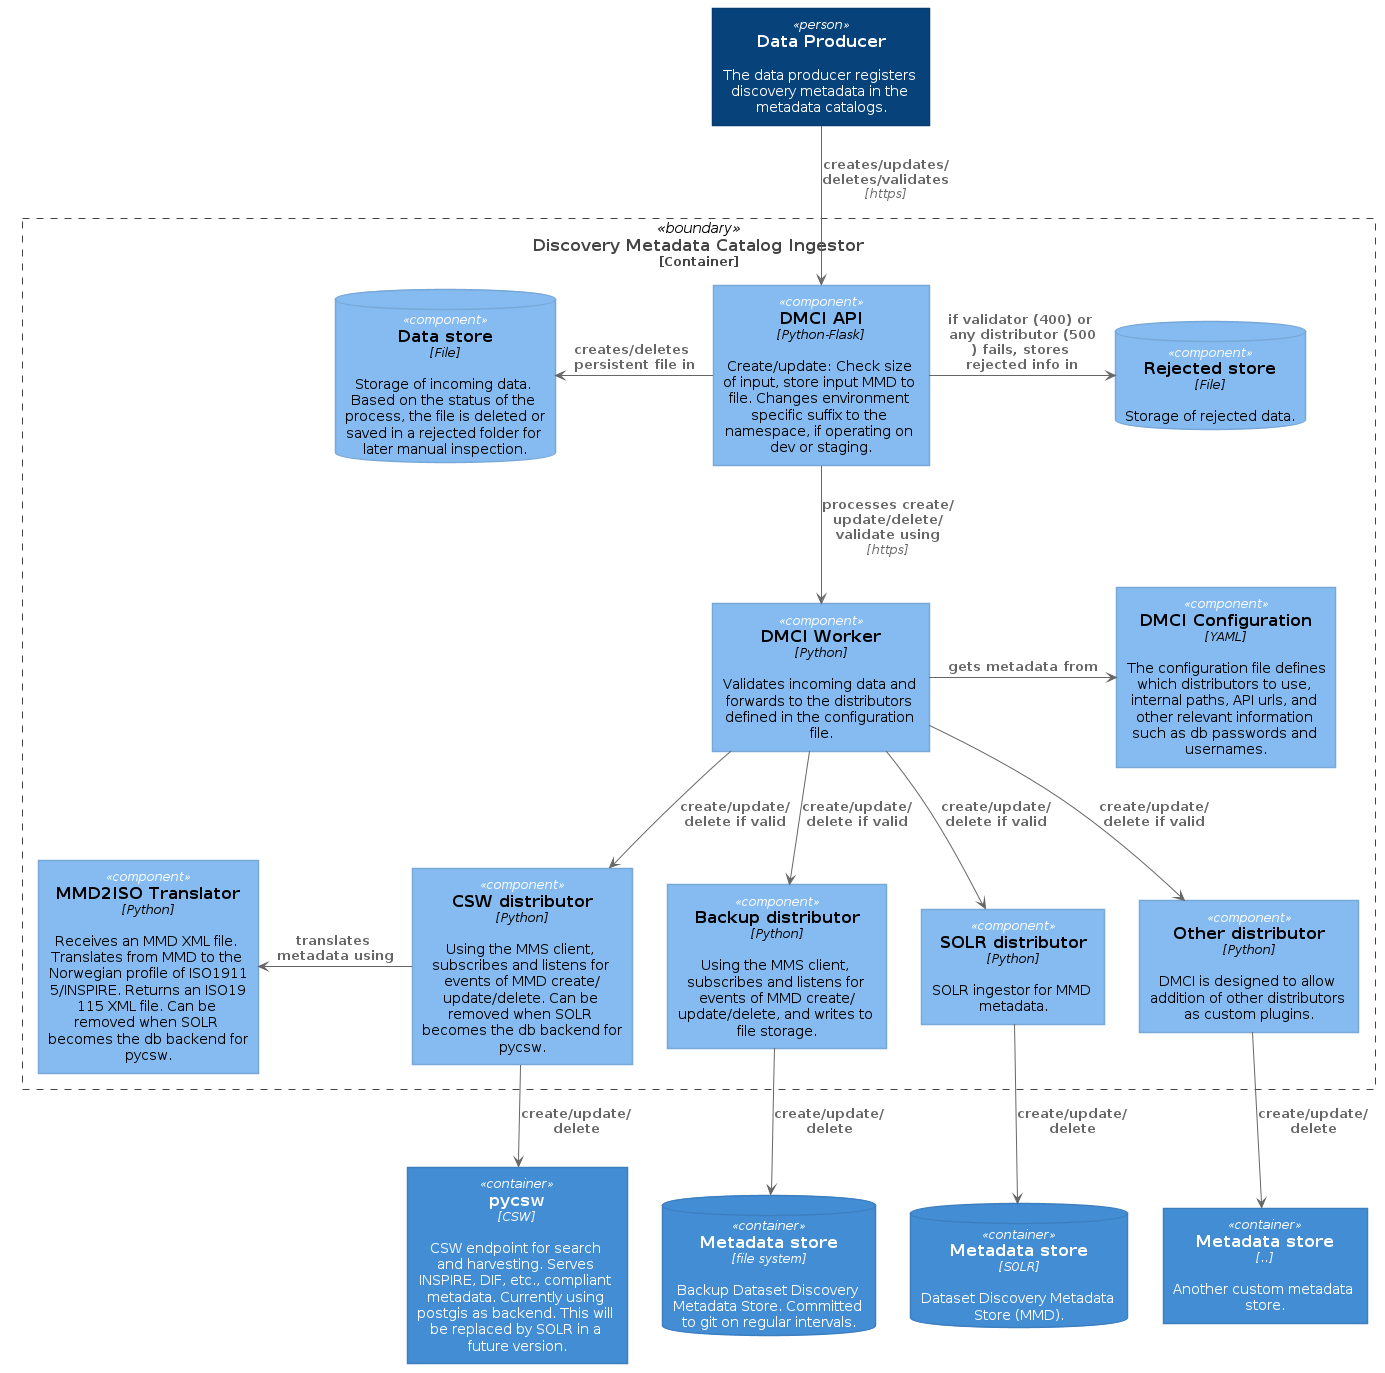

The diagram above was rendered by PlantUML. Its source (embedded in the PNG):
@startuml dmci-component-diagram





skinparam defaultTextAlignment center

skinparam wrapWidth 200
skinparam maxMessageSize 150

skinparam rectangle {
    StereotypeFontSize 12
    shadowing false
}

skinparam database {
    StereotypeFontSize 12
    shadowing false
}

skinparam Arrow {
    Color #666666
    FontColor #666666
    FontSize 12
}

skinparam rectangle<<boundary>> {
    Shadowing false
    StereotypeFontSize 0
    FontColor #444444
    BorderColor #444444
    BorderStyle dashed
}






















skinparam rectangle<<person>> {
    StereotypeFontColor #FFFFFF
    FontColor #FFFFFF
    BackgroundColor #08427B
    BorderColor #073B6F
}

skinparam rectangle<<external_person>> {
    StereotypeFontColor #FFFFFF
    FontColor #FFFFFF
    BackgroundColor #686868
    BorderColor #8A8A8A
}

skinparam rectangle<<system>> {
    StereotypeFontColor #FFFFFF
    FontColor #FFFFFF
    BackgroundColor #1168BD
    BorderColor #3C7FC0
}

skinparam rectangle<<external_system>> {
    StereotypeFontColor #FFFFFF
    FontColor #FFFFFF
    BackgroundColor #999999
    BorderColor #8A8A8A
}

skinparam database<<system>> {
    StereotypeFontColor #FFFFFF
    FontColor #FFFFFF
    BackgroundColor #1168BD
    BorderColor #3C7FC0
}

skinparam database<<external_system>> {
    StereotypeFontColor #FFFFFF
    FontColor #FFFFFF
    BackgroundColor #999999
    BorderColor #8A8A8A
}
















skinparam rectangle<<container>> {
    StereotypeFontColor #FFFFFF
    FontColor #FFFFFF
    BackgroundColor #438DD5
    BorderColor #3C7FC0
}

skinparam database<<container>> {
    StereotypeFontColor #FFFFFF
    FontColor #FFFFFF
    BackgroundColor #438DD5
    BorderColor #3C7FC0
}












skinparam rectangle<<component>> {
    StereotypeFontColor #FFFFFF
    FontColor #000000
    BackgroundColor #85BBF0
    BorderColor #78A8D8
}

skinparam database<<component>> {
    StereotypeFontColor #FFFFFF
    FontColor #000000
    BackgroundColor #85BBF0
    BorderColor #78A8D8
}






rectangle "==Data Producer\n\n The data producer registers discovery metadata in the metadata catalogs." <<person>> as producer

database "==Metadata store\n//<size:12>[file system]</size>//\n\n Backup Dataset Discovery Metadata Store. Committed to git on regular intervals." <<container>> as file
database "==Metadata store\n//<size:12>[SOLR]</size>//\n\n Dataset Discovery Metadata Store (MMD)." <<container>> as solr
rectangle "==pycsw\n//<size:12>[CSW]</size>//\n\n CSW endpoint for search and harvesting. Serves INSPIRE, DIF, etc., compliant metadata. Currently using postgis as backend. This will be replaced by SOLR in a future version." <<container>> as csapi
rectangle "==Metadata store\n//<size:12>[..]</size>//\n\n Another custom metadata store." <<container>> as other

rectangle "==Discovery Metadata Catalog Ingestor\n<size:12>[Container]</size>" <<boundary>> as dmci{
  rectangle "==DMCI API\n//<size:12>[Python-Flask]</size>//\n\n Create/update: Check size of input, store input MMD to file. Changes environment specific suffix to the namespace, if operating on dev or staging." <<component>> as api

  database "==Data store\n//<size:12>[File]</size>//\n\n Storage of incoming data. Based on the status of the process, the file is deleted or saved in a rejected folder for later manual inspection." <<component>> as db

  rectangle "==DMCI Worker\n//<size:12>[Python]</size>//\n\n Validates incoming data and forwards to the distributors defined in the configuration file." <<component>> as worker

  rectangle "==DMCI Configuration\n//<size:12>[YAML]</size>//\n\n The configuration file defines which distributors to use, internal paths, API urls, and other relevant information such as db passwords and usernames." <<component>> as config

  rectangle "==Backup distributor\n//<size:12>[Python]</size>//\n\n Using the MMS client, subscribes and listens for events of MMD create/update/delete, and writes to file storage." <<component>> as filedist
  rectangle "==SOLR distributor\n//<size:12>[Python]</size>//\n\n SOLR ingestor for MMD metadata." <<component>> as solrdist
  rectangle "==CSW distributor\n//<size:12>[Python]</size>//\n\n Using the MMS client, subscribes and listens for events of MMD create/update/delete. Can be removed when SOLR becomes the db backend for pycsw." <<component>> as cswdist
  rectangle "==Other distributor\n//<size:12>[Python]</size>//\n\n DMCI is designed to allow addition of other distributors as custom plugins." <<component>> as plugin

  rectangle "==MMD2ISO Translator\n//<size:12>[Python]</size>//\n\n Receives an MMD XML file. Translates from MMD to the Norwegian profile of ISO19115/INSPIRE. Returns an ISO19115 XML file. Can be removed when SOLR becomes the db backend for pycsw." <<component>> as translator

  database "==Rejected store\n//<size:12>[File]</size>//\n\n Storage of rejected data." <<component>> as rejected
}

producer --> api : "===creates/updates/deletes/validates\n//<size:12>[https]</size>//"
api -LEFT-> db : "===creates/deletes persistent file in"
api -RIGHT-> rejected : "===if validator (400) or any distributor (500) fails, stores rejected info in"
api --> worker : "===processes create/update/delete/validate using\n//<size:12>[https]</size>//"

worker -RIGHT-> config : "===gets metadata from"
worker --> filedist : "===create/update/delete if valid"
worker --> solrdist : "===create/update/delete if valid"
worker --> cswdist : "===create/update/delete if valid"
worker --> plugin : "===create/update/delete if valid"

cswdist -LEFT-> translator : "===translates metadata using"

filedist --> file : "===create/update/delete"
solrdist --> solr : "===create/update/delete"
cswdist --> csapi : "===create/update/delete"
plugin --> other : "===create/update/delete"

@enduml